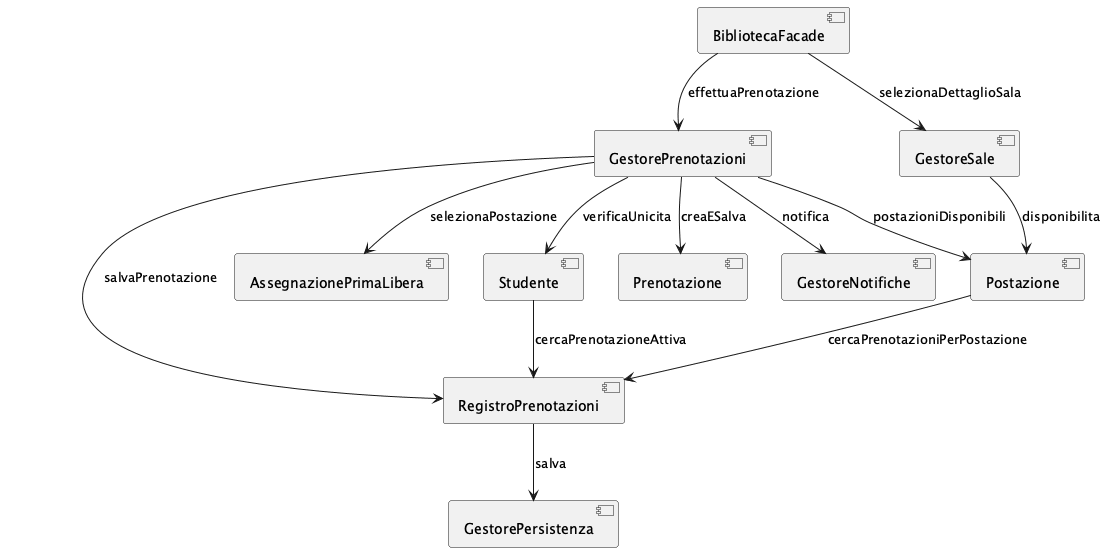

The diagram above was rendered by PlantUML. Its source (embedded in the PNG):
@startuml
component "BibliotecaFacade" as E1
component "GestorePrenotazioni" as E2
component "AssegnazionePrimaLibera" as E3
component "GestoreSale" as E4
component "RegistroPrenotazioni" as E5
component "Prenotazione" as E6
component "Postazione" as E7
component "GestoreNotifiche" as E8
component "GestorePersistenza" as E9
component "Studente" as E10

E1 --> E2 : effettuaPrenotazione
E1 --> E4 : selezionaDettaglioSala
E2 --> E3 : selezionaPostazione
E2 --> E5 : salvaPrenotazione
E2 --> E6 : creaESalva
E2 --> E7 : postazioniDisponibili
E2 --> E8 : notifica
E2 --> E10 : verificaUnicita
E5 --> E9 : salva
E7 --> E5 : cercaPrenotazioniPerPostazione
E4 --> E7 : disponibilita
E10 --> E5 : cercaPrenotazioneAttiva
@enduml